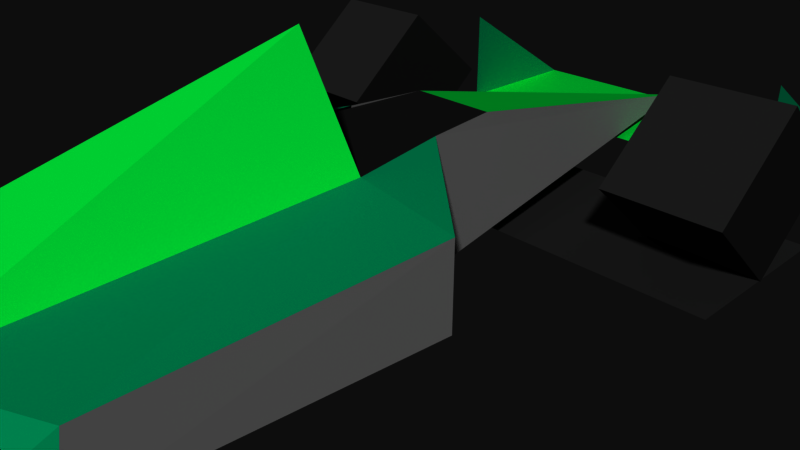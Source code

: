 # Source: car_ai_genesis.blend  (saved by Blender 2.79.0; exported with 4.5.12 LTS)
import bpy
from mathutils import Matrix  # noqa: F401  (used for matrix-valued properties, if any)

bpy.ops.wm.read_factory_settings(use_empty=True)
scene = bpy.context.scene
scene.name = 'Scene'

# ---- collections
col_collection_1 = bpy.data.collections.new('Collection 1'); scene.collection.children.link(col_collection_1)
col_collection_2 = bpy.data.collections.new('Collection 2'); scene.collection.children.link(col_collection_2)
col_collection_2.hide_render = True
col_collection_2.hide_viewport = True

# ---- materials (node trees are filled in below, after node groups)
mat_55 = bpy.data.materials.new('55')
mat_55.alpha_threshold = 0.0
mat_55.use_transparent_shadow = False
mat_55.diffuse_color = (0.06667, 0.06667, 0.06667, 1.0)
mat_55.roughness = 0.5
mat_77_dual = bpy.data.materials.new('77_dual')
mat_77_dual.alpha_threshold = 0.0
mat_77_dual.use_transparent_shadow = False
mat_77_dual.diffuse_color = (1.0, 1.0, 1.0, 1.0)
mat_77_dual.roughness = 0.5
mat_77 = bpy.data.materials.new('77')
mat_77.alpha_threshold = 0.0
mat_77.use_transparent_shadow = False
mat_77.diffuse_color = (0.8836, 0.8971, 0.8702, 1.0)
mat_77.roughness = 0.5
mat_66 = bpy.data.materials.new('66')
mat_66.alpha_threshold = 0.0
mat_66.use_transparent_shadow = False
mat_66.diffuse_color = (0.4706, 0.4706, 0.4706, 1.0)
mat_66.roughness = 0.5
mat_33 = bpy.data.materials.new('33')
mat_33.alpha_threshold = 0.0
mat_33.use_transparent_shadow = False
mat_33.diffuse_color = (0.0, 0.5294, 0.3176, 1.0)
mat_33.roughness = 0.5
mat_fa_dual = bpy.data.materials.new('fa_dual')
mat_fa_dual.alpha_threshold = 0.0
mat_fa_dual.use_transparent_shadow = False
mat_fa_dual.diffuse_color = (0.9804, 0.9804, 0.9804, 1.0)
mat_fa_dual.roughness = 0.5
mat_f7 = bpy.data.materials.new('f7')
mat_f7.alpha_threshold = 0.0
mat_f7.use_transparent_shadow = False
mat_f7.diffuse_color = (0.9686, 0.9686, 0.9686, 1.0)
mat_f7.roughness = 0.5
mat_f4 = bpy.data.materials.new('f4')
mat_f4.alpha_threshold = 0.0
mat_f4.use_transparent_shadow = False
mat_f4.diffuse_color = (0.9569, 0.9569, 0.9569, 1.0)
mat_f4.roughness = 0.5
mat_fc_dual = bpy.data.materials.new('fc_dual')
mat_fc_dual.alpha_threshold = 0.0
mat_fc_dual.use_transparent_shadow = False
mat_fc_dual.diffuse_color = (0.9882, 0.9882, 0.9882, 1.0)
mat_fc_dual.roughness = 0.5
mat_fa = bpy.data.materials.new('fa')
mat_fa.alpha_threshold = 0.0
mat_fa.use_transparent_shadow = False
mat_fa.diffuse_color = (0.9804, 0.9804, 0.9804, 1.0)
mat_fa.roughness = 0.5
mat_88 = bpy.data.materials.new('88')
mat_88.alpha_threshold = 0.0
mat_88.use_transparent_shadow = False
mat_88.diffuse_color = (1.0, 0.0, 0.0009598, 1.0)
mat_88.roughness = 0.5
mat_67 = bpy.data.materials.new('67')
mat_67.alpha_threshold = 0.0
mat_67.use_transparent_shadow = False
mat_67.diffuse_color = (0.4039, 0.4039, 0.4039, 1.0)
mat_67.roughness = 0.5
mat_28_dual = bpy.data.materials.new('28_dual')
mat_28_dual.alpha_threshold = 0.0
mat_28_dual.use_transparent_shadow = False
mat_28_dual.diffuse_color = (0.1282, 0.0, 0.001076, 1.0)
mat_28_dual.roughness = 0.5
mat_13 = bpy.data.materials.new('13')
mat_13.alpha_threshold = 0.0
mat_13.use_transparent_shadow = False
mat_13.diffuse_color = (0.3374, 0.3447, 0.3672, 1.0)
mat_13.roughness = 0.5
mat_bb = bpy.data.materials.new('bb')
mat_bb.alpha_threshold = 0.0
mat_bb.use_transparent_shadow = False
mat_bb.diffuse_color = (0.0, 0.8941, 0.2118, 1.0)
mat_bb.roughness = 0.5
mat_01 = bpy.data.materials.new('01')
mat_01.alpha_threshold = 0.0
mat_01.use_transparent_shadow = False
mat_01.diffuse_color = (0.003922, 0.003922, 0.003922, 1.0)
mat_01.roughness = 0.5
mat_16 = bpy.data.materials.new('16')
mat_16.alpha_threshold = 0.0
mat_16.use_transparent_shadow = False
mat_16.diffuse_color = (0.08627, 0.08627, 0.08627, 1.0)
mat_16.roughness = 0.5
mat_00_dual = bpy.data.materials.new('00_dual')
mat_00_dual.alpha_threshold = 0.0
mat_00_dual.use_transparent_shadow = False
mat_00_dual.diffuse_color = (0.0, 0.0, 0.0, 1.0)
mat_00_dual.roughness = 0.5
mat_04_dual = bpy.data.materials.new('04_dual')
mat_04_dual.alpha_threshold = 0.0
mat_04_dual.use_transparent_shadow = False
mat_04_dual.diffuse_color = (0.01569, 0.01569, 0.01569, 1.0)
mat_04_dual.roughness = 0.5
mat_03_dual = bpy.data.materials.new('03_dual')
mat_03_dual.alpha_threshold = 0.0
mat_03_dual.use_transparent_shadow = False
mat_03_dual.diffuse_color = (0.01176, 0.01176, 0.01176, 1.0)
mat_03_dual.roughness = 0.5
mat_04 = bpy.data.materials.new('04')
mat_04.alpha_threshold = 0.0
mat_04.use_transparent_shadow = False
mat_04.diffuse_color = (0.01569, 0.01569, 0.01569, 1.0)
mat_04.roughness = 0.5
mat_f6_dual = bpy.data.materials.new('f6_dual')
mat_f6_dual.alpha_threshold = 0.0
mat_f6_dual.use_transparent_shadow = False
mat_f6_dual.diffuse_color = (0.9647, 0.9647, 0.9647, 1.0)
mat_f6_dual.roughness = 0.5
mat_88_001 = bpy.data.materials.new('88.001')
mat_88_001.alpha_threshold = 0.0
mat_88_001.use_transparent_shadow = False
mat_88_001.diffuse_color = (0.5333, 0.5333, 0.5333, 1.0)
mat_88_001.roughness = 0.5
mat_28 = bpy.data.materials.new('28')
mat_28.alpha_threshold = 0.0
mat_28.use_transparent_shadow = False
mat_28.diffuse_color = (0.402, 0.003581, 0.0, 1.0)
mat_28.roughness = 0.5
mat_ff_dual = bpy.data.materials.new('ff_dual')
mat_ff_dual.alpha_threshold = 0.0
mat_ff_dual.use_transparent_shadow = False
mat_ff_dual.diffuse_color = (1.0, 1.0, 1.0, 1.0)
mat_ff_dual.roughness = 0.5
mat_01_dual = bpy.data.materials.new('01_dual')
mat_01_dual.alpha_threshold = 0.0
mat_01_dual.use_transparent_shadow = False
mat_01_dual.diffuse_color = (0.003922, 0.003922, 0.003922, 1.0)
mat_01_dual.roughness = 0.5
mat_00 = bpy.data.materials.new('00')
mat_00.alpha_threshold = 0.0
mat_00.use_transparent_shadow = False
mat_00.diffuse_color = (0.0, 0.0, 0.0, 1.0)
mat_00.roughness = 0.5
mat_fe = bpy.data.materials.new('fe')
mat_fe.alpha_threshold = 0.0
mat_fe.use_transparent_shadow = False
mat_fe.diffuse_color = (0.9961, 0.9961, 0.9961, 1.0)
mat_fe.roughness = 0.5
mat_fe_dual = bpy.data.materials.new('fe_dual')
mat_fe_dual.alpha_threshold = 0.0
mat_fe_dual.use_transparent_shadow = False
mat_fe_dual.diffuse_color = (0.9961, 0.9961, 0.9961, 1.0)
mat_fe_dual.roughness = 0.5
mat_fd_dual = bpy.data.materials.new('fd_dual')
mat_fd_dual.alpha_threshold = 0.0
mat_fd_dual.use_transparent_shadow = False
mat_fd_dual.diffuse_color = (0.9922, 0.9922, 0.9922, 1.0)
mat_fd_dual.roughness = 0.5
mat_fc = bpy.data.materials.new('fc')
mat_fc.alpha_threshold = 0.0
mat_fc.use_transparent_shadow = False
mat_fc.diffuse_color = (0.9882, 0.9882, 0.9882, 1.0)
mat_fc.roughness = 0.5
mat_44 = bpy.data.materials.new('44')
mat_44.alpha_threshold = 0.0
mat_44.use_transparent_shadow = False
mat_44.diffuse_color = (0.2667, 0.2667, 0.2667, 1.0)
mat_44.roughness = 0.5
mat_44_dual = bpy.data.materials.new('44_dual')
mat_44_dual.alpha_threshold = 0.0
mat_44_dual.use_transparent_shadow = False
mat_44_dual.diffuse_color = (0.2667, 0.2667, 0.2667, 1.0)
mat_44_dual.roughness = 0.5
mat_55_dual = bpy.data.materials.new('55_dual')
mat_55_dual.alpha_threshold = 0.0
mat_55_dual.use_transparent_shadow = False
mat_55_dual.diffuse_color = (0.3333, 0.3333, 0.3333, 1.0)
mat_55_dual.roughness = 0.5
mat_f4_dual = bpy.data.materials.new('f4_dual')
mat_f4_dual.alpha_threshold = 0.0
mat_f4_dual.use_transparent_shadow = False
mat_f4_dual.diffuse_color = (0.9569, 0.9569, 0.9569, 1.0)
mat_f4_dual.roughness = 0.5
mat_02_dual = bpy.data.materials.new('02_dual')
mat_02_dual.alpha_threshold = 0.0
mat_02_dual.use_transparent_shadow = False
mat_02_dual.diffuse_color = (0.007843, 0.007843, 0.007843, 1.0)
mat_02_dual.roughness = 0.5
mat_f7_dual = bpy.data.materials.new('f7_dual')
mat_f7_dual.alpha_threshold = 0.0
mat_f7_dual.use_transparent_shadow = False
mat_f7_dual.diffuse_color = (0.9686, 0.9686, 0.9686, 1.0)
mat_f7_dual.roughness = 0.5
mat_11_dual_001 = bpy.data.materials.new('11_dual.001')
mat_11_dual_001.alpha_threshold = 0.0
mat_11_dual_001.use_transparent_shadow = False
mat_11_dual_001.diffuse_color = (0.06667, 0.06667, 0.06667, 1.0)
mat_11_dual_001.roughness = 0.5
mat_66_dual = bpy.data.materials.new('66_dual')
mat_66_dual.alpha_threshold = 0.0
mat_66_dual.use_transparent_shadow = False
mat_66_dual.diffuse_color = (0.4, 0.4, 0.4, 1.0)
mat_66_dual.roughness = 0.5
mat_fd = bpy.data.materials.new('fd')
mat_fd.alpha_threshold = 0.0
mat_fd.use_transparent_shadow = False
mat_fd.diffuse_color = (0.9922, 0.9922, 0.9922, 1.0)
mat_fd.roughness = 0.5
mat_03 = bpy.data.materials.new('03')
mat_03.alpha_threshold = 0.0
mat_03.use_transparent_shadow = False
mat_03.diffuse_color = (0.01176, 0.01176, 0.01176, 1.0)
mat_03.roughness = 0.5
mat_02 = bpy.data.materials.new('02')
mat_02.alpha_threshold = 0.0
mat_02.use_transparent_shadow = False
mat_02.diffuse_color = (0.007843, 0.007843, 0.007843, 1.0)
mat_02.roughness = 0.5
mat_cc = bpy.data.materials.new('cc')
mat_cc.alpha_threshold = 0.0
mat_cc.use_transparent_shadow = False
mat_cc.roughness = 0.5
mat_11_dual = bpy.data.materials.new('11_dual')
mat_11_dual.alpha_threshold = 0.0
mat_11_dual.use_transparent_shadow = False
mat_11_dual.diffuse_color = (0.0, 0.01244, 0.5489, 1.0)
mat_11_dual.roughness = 0.5
mat_88_dual = bpy.data.materials.new('88_dual')
mat_88_dual.alpha_threshold = 0.0
mat_88_dual.use_transparent_shadow = False
mat_88_dual.diffuse_color = (0.5333, 0.0, 0.00276, 1.0)
mat_88_dual.roughness = 0.5
mat_50_dual = bpy.data.materials.new('50_dual')
mat_50_dual.alpha_threshold = 0.0
mat_50_dual.use_transparent_shadow = False
mat_50_dual.diffuse_color = (0.1193, 0.1193, 0.1193, 1.0)
mat_50_dual.roughness = 0.5
mat_05 = bpy.data.materials.new('05')
mat_05.alpha_threshold = 0.0
mat_05.use_transparent_shadow = False
mat_05.diffuse_color = (0.1065, 0.1065, 0.1065, 1.0)
mat_05.roughness = 0.5
mat_33_dual = bpy.data.materials.new('33_dual')
mat_33_dual.alpha_threshold = 0.0
mat_33_dual.use_transparent_shadow = False
mat_33_dual.diffuse_color = (0.0, 0.5294, 0.3176, 1.0)
mat_33_dual.roughness = 0.5
mat_bb_dual = bpy.data.materials.new('bb_dual')
mat_bb_dual.alpha_threshold = 0.0
mat_bb_dual.use_transparent_shadow = False
mat_bb_dual.diffuse_color = (0.0, 0.8941, 0.2118, 1.0)
mat_bb_dual.roughness = 0.5

# ---- material node trees

# ---- world
world_world = bpy.data.worlds.new('World'); scene.world = world_world
world_world.color = (0.05088, 0.05088, 0.05088)
world_world.use_sun_shadow = False
world_world.sun_shadow_jitter_overblur = 0.0
world_world.cycles.sampling_method = 'MANUAL'

# ---- cameras
cam_camera = bpy.data.cameras.new('Camera')
cam_camera.clip_end = 100.0
cam_camera.lens = 35.0
cam_camera.sensor_width = 32.0
cam_camera.sensor_height = 18.0
cam_camera.ortho_scale = 7.314
cam_camera.dof.focus_distance = 0.0
cam_camera.dof.aperture_fstop = 128.0

# ---- meshes
me_track_000 = bpy.data.meshes.new('track.000')
me_track_000.from_pydata([(-3.77, -8.289, -0.1051), (3.77, -8.289, -0.1051), (-3.77, -5.712, -0.1051), (3.77, -5.712, -0.1051), (-3.77, 1.711, -0.1051), (3.77, 1.711, -0.1051), (-3.77, 4.288, -0.1051), (3.77, 4.288, -0.1051), (2.719, 7.316, 0.2617), (2.719, 5.027, 1.68), (2.719, 5.027, 0.2617), (-2.719, 7.316, 0.2617), (-2.719, 5.027, 0.2617), (-2.719, 5.027, 1.68), (1.781, -6.879, 1.23), (1.781, -8.637, 1.0), (1.781, -8.637, 3.488), (1.781, -6.879, 3.488), (-1.781, -8.637, 3.488), (-1.797, -8.637, 3.035), (1.797, -8.637, 3.035), (1.797, -6.879, 3.035), (-1.797, -6.879, 3.035), (-1.781, -6.879, 3.488), (-1.781, -8.637, 1.0), (-1.781, -6.879, 1.23), (-3.781, 1.711, 1.0), (-3.781, 3.0, 2.117), (-2.195, 3.0, 2.117), (-3.781, 3.0, -0.1172), (-2.195, 3.0, -0.1172), (-2.195, 1.711, 1.0), (-2.195, 4.289, 1.0), (-3.781, 4.289, 1.0), (-0.9531, -0.9297, 1.539), (0.0, -0.9297, 3.016), (0.9531, -0.9297, 1.539), (0.6016, 1.477, 1.609), (0.0, 7.125, 0.4375), (-2.27, -0.8477, 1.285), (1.078, 0.4023, 0.1289), (1.379, -5.598, 0.1289), (-1.379, -5.598, 0.1289), (2.27, -0.8477, 1.285), (0.0, -8.125, 1.086), (-2.0, -4.816, 1.012), (2.27, -0.8477, 0.1289), (-2.27, -0.8477, 0.1289), (-1.078, 0.4023, 0.1289), (-0.7578, 0.4023, 1.609), (-0.6328, -5.598, 1.129), (-2.0, -4.977, 0.1289), (2.0, -4.816, 1.012), (0.7578, 0.4023, 1.609), (0.6328, -5.598, 1.129), (-0.6016, 1.477, 1.609), (2.0, -4.977, 0.1289), (3.781, 1.711, 1.0), (3.781, 3.0, 2.117), (2.195, 3.0, 2.117), (3.781, 3.0, -0.1172), (2.195, 3.0, -0.1172), (2.195, 1.711, 1.0), (2.195, 4.289, 1.0), (3.781, 4.289, 1.0), (-3.781, -8.289, 1.0), (-3.781, -7.0, 2.117), (-2.195, -7.0, 2.117), (-3.781, -7.0, -0.1172), (-2.195, -7.0, -0.1172), (-2.195, -8.289, 1.0), (-2.195, -5.711, 1.0), (-3.781, -5.711, 1.0), (3.781, -8.289, 1.0), (3.781, -7.0, 2.117), (2.195, -7.0, 2.117), (3.781, -7.0, -0.1172), (2.195, -7.0, -0.1172), (2.195, -8.289, 1.0), (2.195, -5.711, 1.0), (3.781, -5.711, 1.0)], [], [(0, 1, 3, 2), (4, 5, 7, 6), (8, 9, 10), (11, 12, 13), (14, 15, 16, 17), (23, 18, 24, 25), (19, 20, 21, 22), (66, 72, 68, 65), (27, 26, 31, 28), (67, 70, 69, 71), (26, 29, 30, 31), (29, 33, 32, 30), (33, 27, 28, 32), (54, 36, 35), (55, 37, 38), (39, 34, 49), (44, 41, 54), (43, 52, 56, 46), (47, 51, 45, 39), (39, 45, 50, 34), (46, 40, 53, 43), (39, 49, 48, 47), (48, 49, 55, 38), (35, 36, 34), (38, 37, 53, 40), (50, 45, 51, 42), (44, 42, 41), (50, 42, 44), (41, 56, 52, 54), (34, 36, 37, 55), (43, 53, 36), (36, 54, 52, 43), (34, 50, 35), (35, 50, 44), (44, 54, 35), (10, 12, 11, 8), (59, 63, 61, 62), (58, 59, 62, 57), (28, 31, 30, 32), (57, 62, 61, 60), (60, 61, 63, 64), (64, 63, 59, 58), (74, 73, 76, 80), (66, 65, 70, 67), (75, 79, 77, 78), (65, 68, 69, 70), (68, 72, 71, 69), (72, 66, 67, 71), (58, 57, 60, 64), (74, 75, 78, 73), (73, 78, 77, 76), (76, 77, 79, 80), (80, 79, 75, 74), (27, 33, 29, 26)])
me_track_000.polygons.foreach_set('material_index', [46, 46, 48, 48, 48, 48, 49, 0, 47, 0, 0, 47, 0, 15, 15, 4, 4, 3, 3, 4, 27, 27, 3, 3, 3, 4, 0, 4, 4, 0, 4, 4, 15, 15, 15, 15, 0, 47, 0, 0, 47, 0, 0, 47, 0, 0, 47, 0, 0, 47, 0, 47, 0, 0])
me_track_000.materials.append(mat_55)
me_track_000.materials.append(mat_77_dual)
me_track_000.materials.append(mat_77)
me_track_000.materials.append(mat_66)
me_track_000.materials.append(mat_33)
me_track_000.materials.append(mat_fa_dual)
me_track_000.materials.append(mat_f7)
me_track_000.materials.append(mat_f4)
me_track_000.materials.append(mat_fc_dual)
me_track_000.materials.append(mat_fa)
me_track_000.materials.append(None)
me_track_000.materials.append(mat_88)
me_track_000.materials.append(mat_67)
me_track_000.materials.append(mat_28_dual)
me_track_000.materials.append(mat_13)
me_track_000.materials.append(mat_bb)
me_track_000.materials.append(mat_01)
me_track_000.materials.append(mat_16)
me_track_000.materials.append(mat_00_dual)
me_track_000.materials.append(mat_04_dual)
me_track_000.materials.append(mat_03_dual)
me_track_000.materials.append(mat_04)
me_track_000.materials.append(mat_f6_dual)
me_track_000.materials.append(mat_88_001)
me_track_000.materials.append(mat_28)
me_track_000.materials.append(mat_ff_dual)
me_track_000.materials.append(mat_01_dual)
me_track_000.materials.append(mat_00)
me_track_000.materials.append(mat_fe)
me_track_000.materials.append(mat_fe_dual)
me_track_000.materials.append(mat_fd_dual)
me_track_000.materials.append(mat_fc)
me_track_000.materials.append(mat_44)
me_track_000.materials.append(mat_44_dual)
me_track_000.materials.append(mat_55_dual)
me_track_000.materials.append(mat_f4_dual)
me_track_000.materials.append(mat_02_dual)
me_track_000.materials.append(mat_f7_dual)
me_track_000.materials.append(mat_11_dual_001)
me_track_000.materials.append(mat_66_dual)
me_track_000.materials.append(mat_fd)
me_track_000.materials.append(mat_03)
me_track_000.materials.append(mat_02)
me_track_000.materials.append(mat_cc)
me_track_000.materials.append(mat_11_dual)
me_track_000.materials.append(mat_88_dual)
me_track_000.materials.append(mat_50_dual)
me_track_000.materials.append(mat_05)
me_track_000.materials.append(mat_33_dual)
me_track_000.materials.append(mat_bb_dual)
me_track_000.use_remesh_preserve_volume = False
me_track_000.use_remesh_preserve_attributes = False
me_track_000.use_mirror_vertex_groups = False
me_track_000.auto_texspace = False
me_track_000.update()
me_track_003 = bpy.data.meshes.new('track.003')
me_track_003.from_pydata([(2.719, 7.316, 0.2617), (2.719, 5.027, 0.2617), (-2.719, 7.316, 0.2617), (-2.719, 5.027, 0.2617), (1.781, -6.879, 1.23), (1.781, -8.637, 1.0), (1.781, -8.637, 3.488), (1.781, -6.879, 3.488), (-1.781, -8.637, 3.488), (-1.797, -8.637, 3.035), (1.797, -8.637, 3.035), (1.797, -6.879, 3.035), (-1.797, -6.879, 3.035), (-1.781, -6.879, 3.488), (-1.781, -8.637, 1.0), (-1.781, -6.879, 1.23), (-3.781, 1.711, 1.0), (-3.781, 3.0, 2.117), (-2.195, 3.0, 2.117), (-3.781, 3.0, -0.1172), (-2.195, 3.0, -0.1172), (-2.195, 1.711, 1.0), (-2.195, 4.289, 1.0), (-3.781, 4.289, 1.0), (0.0, -0.9297, 1.539), (0.0, -0.9297, 3.016), (0.7578, 0.4023, 1.609), (0.0, 7.125, 0.4375), (-2.27, -0.8477, 1.285), (1.078, 0.4023, 0.1289), (1.379, -5.598, 0.1289), (-1.379, -5.598, 0.1289), (2.27, -0.8477, 1.285), (0.0, -8.125, 1.086), (-2.0, -4.816, 1.012), (2.27, -0.8477, 0.1289), (-2.27, -0.8477, 0.1289), (-1.078, 0.4023, 0.1289), (-0.7578, 0.4023, 1.609), (-2.0, -4.977, 0.1289), (2.0, -4.816, 1.012), (2.0, -4.977, 0.1289), (3.781, 1.711, 1.0), (3.781, 3.0, 2.117), (2.195, 3.0, 2.117), (3.781, 3.0, -0.1172), (2.195, 3.0, -0.1172), (2.195, 1.711, 1.0), (2.195, 4.289, 1.0), (3.781, 4.289, 1.0), (-3.781, -8.289, 1.0), (-3.781, -7.0, 2.117), (-2.195, -7.0, 2.117), (-3.781, -7.0, -0.1172), (-2.195, -7.0, -0.1172), (-2.195, -8.289, 1.0), (-2.195, -5.711, 1.0), (-3.781, -5.711, 1.0), (3.781, -8.289, 1.0), (3.781, -7.0, 2.117), (2.195, -7.0, 2.117), (3.781, -7.0, -0.1172), (2.195, -7.0, -0.1172), (2.195, -8.289, 1.0), (2.195, -5.711, 1.0), (3.781, -5.711, 1.0)], [], [(4, 5, 6, 7), (13, 8, 14, 15), (9, 10, 11, 12), (47, 42, 49, 48), (55, 50, 57, 56), (38, 26, 27), (28, 24, 38), (32, 40, 41, 35), (36, 39, 34, 28), (28, 34, 33, 24), (35, 29, 26, 32), (28, 38, 37, 36), (37, 38, 27), (27, 26, 29), (33, 34, 39, 31), (33, 31, 30), (30, 41, 40, 33), (24, 26, 38), (32, 26, 24), (24, 33, 40, 32), (24, 33, 25), (1, 3, 2, 0), (60, 59, 61, 62), (21, 16, 23, 22), (44, 43, 45, 46), (18, 17, 19, 20), (52, 51, 53, 54), (63, 58, 65, 64)])
me_track_003.polygons.foreach_set('material_index', [46, 46, 47, 18, 18, 15, 4, 3, 3, 4, 26, 26, 3, 3, 4, 0, 4, 0, 4, 4, 15, 15, 18, 18, 18, 18, 18, 18])
me_track_003.materials.append(mat_55)
me_track_003.materials.append(mat_77_dual)
me_track_003.materials.append(mat_77)
me_track_003.materials.append(mat_66)
me_track_003.materials.append(mat_33)
me_track_003.materials.append(mat_fa_dual)
me_track_003.materials.append(mat_f7)
me_track_003.materials.append(mat_f4)
me_track_003.materials.append(mat_fc_dual)
me_track_003.materials.append(mat_fa)
me_track_003.materials.append(None)
me_track_003.materials.append(mat_88)
me_track_003.materials.append(mat_67)
me_track_003.materials.append(mat_28_dual)
me_track_003.materials.append(mat_13)
me_track_003.materials.append(mat_bb)
me_track_003.materials.append(mat_01)
me_track_003.materials.append(mat_16)
me_track_003.materials.append(mat_00_dual)
me_track_003.materials.append(mat_04_dual)
me_track_003.materials.append(mat_03_dual)
me_track_003.materials.append(mat_04)
me_track_003.materials.append(mat_f6_dual)
me_track_003.materials.append(mat_28)
me_track_003.materials.append(mat_ff_dual)
me_track_003.materials.append(mat_01_dual)
me_track_003.materials.append(mat_00)
me_track_003.materials.append(mat_fe)
me_track_003.materials.append(mat_fe_dual)
me_track_003.materials.append(mat_fd_dual)
me_track_003.materials.append(mat_fc)
me_track_003.materials.append(mat_44)
me_track_003.materials.append(mat_44_dual)
me_track_003.materials.append(mat_55_dual)
me_track_003.materials.append(mat_f4_dual)
me_track_003.materials.append(mat_02_dual)
me_track_003.materials.append(mat_f7_dual)
me_track_003.materials.append(mat_66_dual)
me_track_003.materials.append(mat_fd)
me_track_003.materials.append(mat_03)
me_track_003.materials.append(mat_02)
me_track_003.materials.append(mat_cc)
me_track_003.materials.append(mat_11_dual)
me_track_003.materials.append(mat_88_dual)
me_track_003.materials.append(mat_50_dual)
me_track_003.materials.append(mat_05)
me_track_003.materials.append(mat_33_dual)
me_track_003.materials.append(mat_bb_dual)
me_track_003.use_remesh_preserve_volume = False
me_track_003.use_remesh_preserve_attributes = False
me_track_003.use_mirror_vertex_groups = False
me_track_003.auto_texspace = False
me_track_003.update()

# ---- objects
ob_car_ai = bpy.data.objects.new('car_ai', me_track_000)
ob_camera = bpy.data.objects.new('Camera', cam_camera)
ob_car_ai_lod1 = bpy.data.objects.new('car_ai_lod1', me_track_003)

# ---- transforms, parenting, visibility, modifiers, constraints
ob_car_ai.location = (0.0, 0.0, 0.1051)
ob_car_ai.show_name = True
ob_car_ai.lineart.crease_threshold = 0.0
_vg = ob_car_ai.vertex_groups.new(name='rw')
_vg = ob_car_ai.vertex_groups.new(name='fw')
ob_camera.location = (7.481, -6.508, 5.344)
ob_camera.rotation_euler = (1.109, 0.0, 0.8149)
ob_camera.lock_rotations_4d = False
ob_camera.empty_display_type = 'ARROWS'
ob_camera.color = (0.0, 0.0, 0.0, 0.0)
ob_camera.display_type = 'WIRE'
ob_camera.lineart.crease_threshold = 0.0
ob_car_ai_lod1.location = (0.0, 0.0, 0.1051)
ob_car_ai_lod1.show_name = True
ob_car_ai_lod1.lineart.crease_threshold = 0.0

# ---- collection membership
col_collection_1.objects.link(ob_car_ai)
col_collection_1.objects.link(ob_camera)
col_collection_2.objects.link(ob_car_ai_lod1)

# ---- scene / render settings (as saved in the file)
scene.camera = ob_camera
scene.frame_start = 1; scene.frame_end = 250; scene.frame_set(146)
scene.render.engine = 'BLENDER_EEVEE_NEXT'
scene.render.resolution_percentage = 50
scene.render.dither_intensity = 0.0
scene.cycles.use_denoising = False
scene.cycles.samples = 128
scene.cycles.sampling_pattern = 'TABULATED_SOBOL'
scene.cycles.light_sampling_threshold = 0.0
scene.cycles.use_adaptive_sampling = False
scene.cycles.use_light_tree = False
scene.cycles.blur_glossy = 0.0
scene.cycles.sample_clamp_indirect = 0.0
scene.view_settings.view_transform = 'Raw'
bpy.context.view_layer.update()

# ---- added for rendering (the .blend has no usable light): sun
light_auto_sun = bpy.data.lights.new('AutoSun', 'SUN')
light_auto_sun.energy = 3.0
light_auto_sun.angle = 0.0523599
ob_auto_sun = bpy.data.objects.new('AutoSun', light_auto_sun)
scene.collection.objects.link(ob_auto_sun)
ob_auto_sun.rotation_euler = (0.872665, 0.174533, 0.523599)
bpy.context.view_layer.update()

